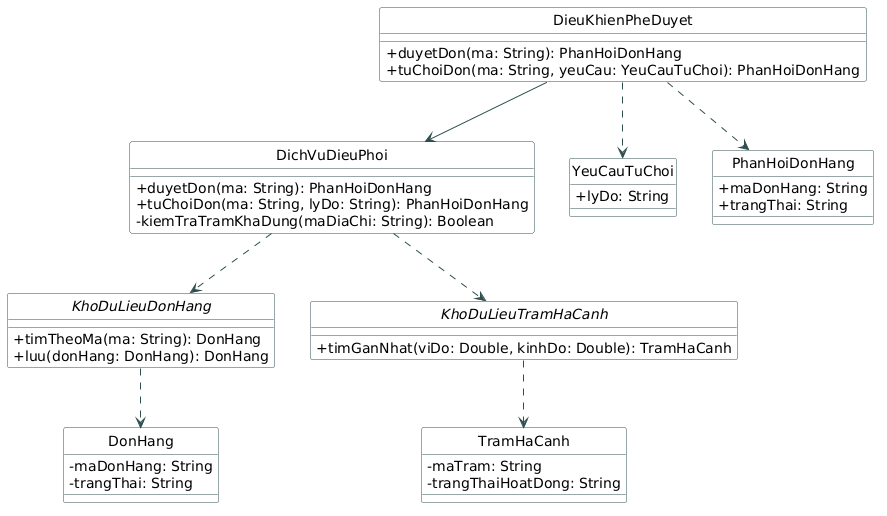

The diagram above was rendered by PlantUML. Its source (embedded in the PNG):
@startuml
hide circle
hide circle
skinparam classAttributeIconSize 0
skinparam class {
    BackgroundColor White
    ArrowColor DarkSlateGray
    BorderColor DarkSlateGray
}

class DieuKhienPheDuyet {
    + duyetDon(ma: String): PhanHoiDonHang
    + tuChoiDon(ma: String, yeuCau: YeuCauTuChoi): PhanHoiDonHang
}
class DichVuDieuPhoi {
    + duyetDon(ma: String): PhanHoiDonHang
    + tuChoiDon(ma: String, lyDo: String): PhanHoiDonHang
    - kiemTraTramKhaDung(maDiaChi: String): Boolean
}
interface KhoDuLieuDonHang {
    + timTheoMa(ma: String): DonHang
    + luu(donHang: DonHang): DonHang
}
interface KhoDuLieuTramHaCanh {
    + timGanNhat(viDo: Double, kinhDo: Double): TramHaCanh
}
class YeuCauTuChoi {
    + lyDo: String
}
class PhanHoiDonHang {
    + maDonHang: String
    + trangThai: String
}
class DonHang {
    - maDonHang: String
    - trangThai: String
}
class TramHaCanh {
    - maTram: String
    - trangThaiHoatDong: String
}

DieuKhienPheDuyet --> DichVuDieuPhoi
DieuKhienPheDuyet ..> YeuCauTuChoi
DieuKhienPheDuyet ..> PhanHoiDonHang
DichVuDieuPhoi ..> KhoDuLieuDonHang
DichVuDieuPhoi ..> KhoDuLieuTramHaCanh
KhoDuLieuDonHang ..> DonHang
KhoDuLieuTramHaCanh ..> TramHaCanh
@enduml